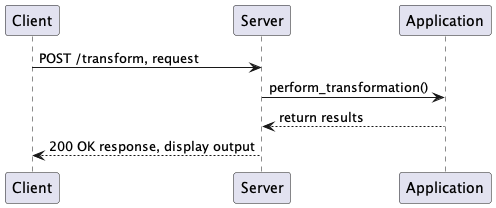

The diagram above was rendered by PlantUML. Its source (embedded in the PNG):
@startuml
Client -> Server: POST /transform, request
Server -> Application: perform_transformation()
Application --> Server: return results
Server --> Client: 200 OK response, display output

@enduml